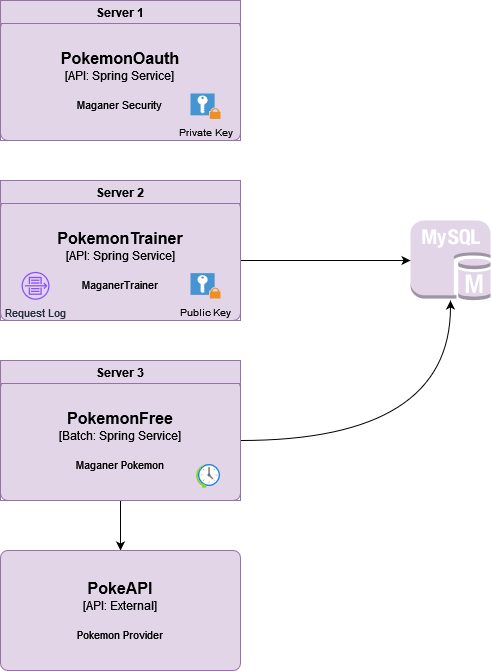

The diagram above was exported from draw.io. Its source (the exported page's mxGraphModel, read from the mxfile embedded in the PNG):
<mxGraphModel dx="2074" dy="726" grid="1" gridSize="10" guides="1" tooltips="1" connect="1" arrows="1" fold="1" page="1" pageScale="1" pageWidth="827" pageHeight="1169" math="0" shadow="0">
  <root>
    <mxCell id="0" />
    <mxCell id="1" parent="0" />
    <mxCell id="Hu7f5nHHjTMGc1jHVOSL-18" style="edgeStyle=orthogonalEdgeStyle;rounded=0;orthogonalLoop=1;jettySize=auto;html=1;curved=1;" parent="1" source="Hu7f5nHHjTMGc1jHVOSL-2" target="Hu7f5nHHjTMGc1jHVOSL-10" edge="1">
      <mxGeometry relative="1" as="geometry" />
    </mxCell>
    <object placeholders="1" c4Name="PokemonTrainer" c4Type="API" c4Technology="Spring Service" c4Description="MaganerTrainer" label="&lt;font style=&quot;font-size: 16px&quot;&gt;&lt;b&gt;%c4Name%&lt;/b&gt;&lt;/font&gt;&lt;div&gt;[%c4Type%: %c4Technology%]&lt;/div&gt;&lt;br&gt;&lt;div&gt;&lt;font style=&quot;font-size: 11px&quot;&gt;%c4Description%&lt;/font&gt;&lt;/div&gt;" id="Hu7f5nHHjTMGc1jHVOSL-2">
      <mxCell style="rounded=1;whiteSpace=wrap;html=1;labelBackgroundColor=none;fillColor=#e1d5e7;align=center;arcSize=6;strokeColor=#9673a6;metaEdit=1;resizable=0;points=[[0.25,0,0],[0.5,0,0],[0.75,0,0],[1,0.25,0],[1,0.5,0],[1,0.75,0],[0.75,1,0],[0.5,1,0],[0.25,1,0],[0,0.75,0],[0,0.5,0],[0,0.25,0]];" parent="1" vertex="1">
        <mxGeometry x="280" y="330" width="240" height="120" as="geometry" />
      </mxCell>
    </object>
    <object placeholders="1" c4Name="PokemonOauth" c4Type="API" c4Technology="Spring Service" c4Description="Maganer Security" label="&lt;font style=&quot;font-size: 16px&quot;&gt;&lt;b&gt;%c4Name%&lt;/b&gt;&lt;/font&gt;&lt;div&gt;[%c4Type%: %c4Technology%]&lt;/div&gt;&lt;br&gt;&lt;div&gt;&lt;font style=&quot;font-size: 11px&quot;&gt;%c4Description%&lt;/font&gt;&lt;/div&gt;" id="Hu7f5nHHjTMGc1jHVOSL-3">
      <mxCell style="rounded=1;whiteSpace=wrap;html=1;labelBackgroundColor=none;fillColor=#e1d5e7;align=center;arcSize=6;strokeColor=#9673a6;metaEdit=1;resizable=0;points=[[0.25,0,0],[0.5,0,0],[0.75,0,0],[1,0.25,0],[1,0.5,0],[1,0.75,0],[0.75,1,0],[0.5,1,0],[0.25,1,0],[0,0.75,0],[0,0.5,0],[0,0.25,0]];" parent="1" vertex="1">
        <mxGeometry x="280" y="150" width="240" height="120" as="geometry" />
      </mxCell>
    </object>
    <mxCell id="Hu7f5nHHjTMGc1jHVOSL-20" style="edgeStyle=orthogonalEdgeStyle;rounded=0;orthogonalLoop=1;jettySize=auto;html=1;curved=1;" parent="1" source="Hu7f5nHHjTMGc1jHVOSL-4" target="Hu7f5nHHjTMGc1jHVOSL-16" edge="1">
      <mxGeometry relative="1" as="geometry" />
    </mxCell>
    <mxCell id="Hu7f5nHHjTMGc1jHVOSL-21" style="edgeStyle=orthogonalEdgeStyle;rounded=0;orthogonalLoop=1;jettySize=auto;html=1;curved=1;" parent="1" source="Hu7f5nHHjTMGc1jHVOSL-4" target="Hu7f5nHHjTMGc1jHVOSL-10" edge="1">
      <mxGeometry relative="1" as="geometry" />
    </mxCell>
    <object placeholders="1" c4Name="PokemonFree" c4Type="Batch" c4Technology="Spring Service" c4Description="Maganer Pokemon" label="&lt;font style=&quot;font-size: 16px&quot;&gt;&lt;b&gt;%c4Name%&lt;/b&gt;&lt;/font&gt;&lt;div&gt;[%c4Type%: %c4Technology%]&lt;/div&gt;&lt;br&gt;&lt;div&gt;&lt;font style=&quot;font-size: 11px&quot;&gt;%c4Description%&lt;/font&gt;&lt;/div&gt;" id="Hu7f5nHHjTMGc1jHVOSL-4">
      <mxCell style="rounded=1;whiteSpace=wrap;html=1;labelBackgroundColor=none;fillColor=#e1d5e7;align=center;arcSize=6;strokeColor=#9673a6;metaEdit=1;resizable=0;points=[[0.25,0,0],[0.5,0,0],[0.75,0,0],[1,0.25,0],[1,0.5,0],[1,0.75,0],[0.75,1,0],[0.5,1,0],[0.25,1,0],[0,0.75,0],[0,0.5,0],[0,0.25,0]];" parent="1" vertex="1">
        <mxGeometry x="280" y="510" width="240" height="120" as="geometry" />
      </mxCell>
    </object>
    <mxCell id="Hu7f5nHHjTMGc1jHVOSL-10" value="" style="outlineConnect=0;dashed=0;verticalLabelPosition=bottom;verticalAlign=top;align=center;html=1;shape=mxgraph.aws3.mysql_db_instance;fillColor=#e1d5e7;strokeColor=#9673a6;" parent="1" vertex="1">
      <mxGeometry x="690" y="350" width="80" height="80" as="geometry" />
    </mxCell>
    <mxCell id="Hu7f5nHHjTMGc1jHVOSL-13" value="&lt;font style=&quot;font-size: 10px;&quot;&gt;Private Key&lt;/font&gt;" style="shadow=0;dashed=0;html=1;strokeColor=none;fillColor=#4495D1;labelPosition=center;verticalLabelPosition=bottom;verticalAlign=top;align=center;outlineConnect=0;shape=mxgraph.veeam.2d.private_key;" parent="1" vertex="1">
      <mxGeometry x="470" y="223" width="30" height="25.4" as="geometry" />
    </mxCell>
    <mxCell id="Hu7f5nHHjTMGc1jHVOSL-14" value="&lt;font style=&quot;font-size: 10px;&quot;&gt;Public Key&lt;/font&gt;" style="shadow=0;dashed=0;html=1;strokeColor=none;fillColor=#4495D1;labelPosition=center;verticalLabelPosition=bottom;verticalAlign=top;align=center;outlineConnect=0;shape=mxgraph.veeam.2d.private_key;" parent="1" vertex="1">
      <mxGeometry x="470" y="402.6" width="30" height="25.4" as="geometry" />
    </mxCell>
    <mxCell id="Hu7f5nHHjTMGc1jHVOSL-15" value="" style="image;aspect=fixed;html=1;points=[];align=center;fontSize=12;image=img/lib/azure2/general/Scheduler.svg;" parent="1" vertex="1">
      <mxGeometry x="476" y="594" width="24" height="24" as="geometry" />
    </mxCell>
    <object placeholders="1" c4Name="PokeAPI" c4Type="API" c4Technology="External" c4Description="Pokemon Provider" label="&lt;font style=&quot;font-size: 16px&quot;&gt;&lt;b&gt;%c4Name%&lt;/b&gt;&lt;/font&gt;&lt;div&gt;[%c4Type%: %c4Technology%]&lt;/div&gt;&lt;br&gt;&lt;div&gt;&lt;font style=&quot;font-size: 11px&quot;&gt;%c4Description%&lt;/font&gt;&lt;/div&gt;" id="Hu7f5nHHjTMGc1jHVOSL-16">
      <mxCell style="rounded=1;whiteSpace=wrap;html=1;labelBackgroundColor=none;fillColor=#e1d5e7;align=center;arcSize=6;strokeColor=#9673a6;metaEdit=1;resizable=0;points=[[0.25,0,0],[0.5,0,0],[0.75,0,0],[1,0.25,0],[1,0.5,0],[1,0.75,0],[0.75,1,0],[0.5,1,0],[0.25,1,0],[0,0.75,0],[0,0.5,0],[0,0.25,0]];" parent="1" vertex="1">
        <mxGeometry x="280" y="680" width="240" height="120" as="geometry" />
      </mxCell>
    </object>
    <mxCell id="Hu7f5nHHjTMGc1jHVOSL-26" value="Server 1" style="swimlane;whiteSpace=wrap;html=1;fillColor=#e1d5e7;strokeColor=#9673a6;" parent="1" vertex="1">
      <mxGeometry x="280" y="130" width="240" height="140" as="geometry" />
    </mxCell>
    <mxCell id="Hu7f5nHHjTMGc1jHVOSL-27" value="Server 2" style="swimlane;whiteSpace=wrap;html=1;fillColor=#e1d5e7;strokeColor=#9673a6;" parent="1" vertex="1">
      <mxGeometry x="280" y="310" width="240" height="140" as="geometry" />
    </mxCell>
    <mxCell id="Hu7f5nHHjTMGc1jHVOSL-34" value="&lt;font style=&quot;font-size: 11px;&quot;&gt;Request Log&lt;/font&gt;" style="sketch=0;outlineConnect=0;fontColor=#232F3E;gradientColor=none;fillColor=#8C4FFF;strokeColor=none;dashed=0;verticalLabelPosition=bottom;verticalAlign=top;align=center;html=1;fontSize=12;fontStyle=0;aspect=fixed;pointerEvents=1;shape=mxgraph.aws4.flow_logs;" parent="Hu7f5nHHjTMGc1jHVOSL-27" vertex="1">
      <mxGeometry x="21" y="91.30000000000001" width="28" height="28" as="geometry" />
    </mxCell>
    <mxCell id="Hu7f5nHHjTMGc1jHVOSL-29" value="Server 3" style="swimlane;whiteSpace=wrap;html=1;fillColor=#e1d5e7;strokeColor=#9673a6;" parent="1" vertex="1">
      <mxGeometry x="280" y="490" width="240" height="140" as="geometry" />
    </mxCell>
  </root>
</mxGraphModel>